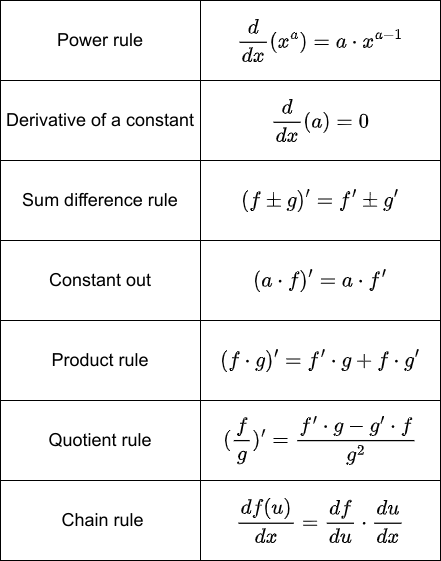

The diagram above was exported from draw.io. Its source (the exported page's mxGraphModel, read from the mxfile embedded in the PNG):
<mxGraphModel dx="950" dy="667" grid="1" gridSize="10" guides="1" tooltips="1" connect="1" arrows="1" fold="1" page="1" pageScale="1" pageWidth="850" pageHeight="1100" math="1" shadow="0">
  <root>
    <mxCell id="0" />
    <mxCell id="1" parent="0" />
    <mxCell id="iHhohvkzFMcM_k7C0zYv-16" value="" style="group" parent="1" vertex="1" connectable="0">
      <mxGeometry x="40" y="40" width="440" height="560" as="geometry" />
    </mxCell>
    <mxCell id="iHhohvkzFMcM_k7C0zYv-1" value="Power rule" style="rounded=0;whiteSpace=wrap;html=1;fillColor=none;fontSize=18;" parent="iHhohvkzFMcM_k7C0zYv-16" vertex="1">
      <mxGeometry width="200" height="80" as="geometry" />
    </mxCell>
    <mxCell id="iHhohvkzFMcM_k7C0zYv-2" value="$$\frac{d}{dx}(x^a)=a\cdot x^{a-1}$$" style="rounded=0;whiteSpace=wrap;html=1;fillColor=none;fontSize=18;" parent="iHhohvkzFMcM_k7C0zYv-16" vertex="1">
      <mxGeometry x="200" width="240" height="80" as="geometry" />
    </mxCell>
    <mxCell id="iHhohvkzFMcM_k7C0zYv-4" value="Derivative of a constant" style="rounded=0;whiteSpace=wrap;html=1;fillColor=none;fontSize=18;" parent="iHhohvkzFMcM_k7C0zYv-16" vertex="1">
      <mxGeometry y="80" width="200" height="80" as="geometry" />
    </mxCell>
    <mxCell id="iHhohvkzFMcM_k7C0zYv-5" value="$$\frac{d}{dx}(a)=0$$" style="rounded=0;whiteSpace=wrap;html=1;fillColor=none;fontSize=18;" parent="iHhohvkzFMcM_k7C0zYv-16" vertex="1">
      <mxGeometry x="200" y="80" width="240" height="80" as="geometry" />
    </mxCell>
    <mxCell id="iHhohvkzFMcM_k7C0zYv-6" value="Sum difference rule" style="rounded=0;whiteSpace=wrap;html=1;fillColor=none;fontSize=18;" parent="iHhohvkzFMcM_k7C0zYv-16" vertex="1">
      <mxGeometry y="160" width="200" height="80" as="geometry" />
    </mxCell>
    <mxCell id="iHhohvkzFMcM_k7C0zYv-7" value="$$(f\pm g)'=f'\pm g'$$" style="rounded=0;whiteSpace=wrap;html=1;fillColor=none;fontSize=18;" parent="iHhohvkzFMcM_k7C0zYv-16" vertex="1">
      <mxGeometry x="200" y="160" width="240" height="80" as="geometry" />
    </mxCell>
    <mxCell id="iHhohvkzFMcM_k7C0zYv-8" value="Constant out" style="rounded=0;whiteSpace=wrap;html=1;fillColor=none;fontSize=18;" parent="iHhohvkzFMcM_k7C0zYv-16" vertex="1">
      <mxGeometry y="240" width="200" height="80" as="geometry" />
    </mxCell>
    <mxCell id="iHhohvkzFMcM_k7C0zYv-9" value="$$(a\cdot f)'=a\cdot f'$$" style="rounded=0;whiteSpace=wrap;html=1;fillColor=none;fontSize=18;" parent="iHhohvkzFMcM_k7C0zYv-16" vertex="1">
      <mxGeometry x="200" y="240" width="240" height="80" as="geometry" />
    </mxCell>
    <mxCell id="iHhohvkzFMcM_k7C0zYv-10" value="Product rule" style="rounded=0;whiteSpace=wrap;html=1;fillColor=none;fontSize=18;" parent="iHhohvkzFMcM_k7C0zYv-16" vertex="1">
      <mxGeometry y="320" width="200" height="80" as="geometry" />
    </mxCell>
    <mxCell id="iHhohvkzFMcM_k7C0zYv-11" value="$$(f\cdot g)'=f'\cdot g+f\cdot g'$$" style="rounded=0;whiteSpace=wrap;html=1;fillColor=none;fontSize=18;" parent="iHhohvkzFMcM_k7C0zYv-16" vertex="1">
      <mxGeometry x="200" y="320" width="240" height="80" as="geometry" />
    </mxCell>
    <mxCell id="iHhohvkzFMcM_k7C0zYv-12" value="Quotient rule" style="rounded=0;whiteSpace=wrap;html=1;fillColor=none;fontSize=18;" parent="iHhohvkzFMcM_k7C0zYv-16" vertex="1">
      <mxGeometry y="400" width="200" height="80" as="geometry" />
    </mxCell>
    <mxCell id="iHhohvkzFMcM_k7C0zYv-13" value="$$(\frac{f}{g})'=\frac{f'\cdot g-g'\cdot f}{g^2}$$" style="rounded=0;whiteSpace=wrap;html=1;fillColor=none;fontSize=18;" parent="iHhohvkzFMcM_k7C0zYv-16" vertex="1">
      <mxGeometry x="200" y="400" width="240" height="80" as="geometry" />
    </mxCell>
    <mxCell id="iHhohvkzFMcM_k7C0zYv-14" value="&amp;nbsp;Chain rule" style="rounded=0;whiteSpace=wrap;html=1;fillColor=none;fontSize=18;" parent="iHhohvkzFMcM_k7C0zYv-16" vertex="1">
      <mxGeometry y="480" width="200" height="80" as="geometry" />
    </mxCell>
    <mxCell id="iHhohvkzFMcM_k7C0zYv-15" value="$$\frac{df(u)}{dx}=\frac{df}{du}\cdot \frac{du}{dx}$$" style="rounded=0;whiteSpace=wrap;html=1;fillColor=none;fontSize=18;" parent="iHhohvkzFMcM_k7C0zYv-16" vertex="1">
      <mxGeometry x="200" y="480" width="240" height="80" as="geometry" />
    </mxCell>
  </root>
</mxGraphModel>